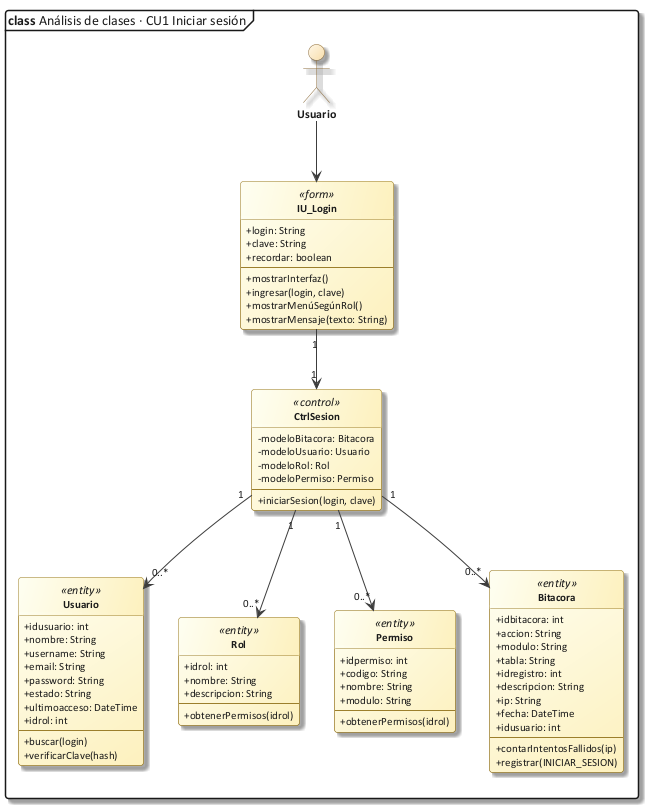

The diagram above was rendered by PlantUML. Its source (embedded in the PNG):
@startuml 28_clase_cu01
!include C:/Users/Sergio Estaca Paco/Desktop/HeadSalud/Docs/diagramas/estilo_ea.iuml
mainframe **class** Análisis de clases · CU1 Iniciar sesión
allowmixing
hide circle
skinparam classAttributeIconSize 0
actor "Usuario" as USR
class "IU_Login" as IU <<form>> {
  + login: String
  + clave: String
  + recordar: boolean
  --
  + mostrarInterfaz()
  + ingresar(login, clave)
  + mostrarMenúSegúnRol()
  + mostrarMensaje(texto: String)
}
class "CtrlSesion" as C <<control>> {
  - modeloBitacora: Bitacora
  - modeloUsuario: Usuario
  - modeloRol: Rol
  - modeloPermiso: Permiso
  --
  + iniciarSesion(login, clave)
}
class "Usuario" as U <<entity>> {
  + idusuario: int
  + nombre: String
  + username: String
  + email: String
  + password: String
  + estado: String
  + ultimoacceso: DateTime
  + idrol: int
  --
  + buscar(login)
  + verificarClave(hash)
}
class "Rol" as R <<entity>> {
  + idrol: int
  + nombre: String
  + descripcion: String
  --
  + obtenerPermisos(idrol)
}
class "Permiso" as R1 <<entity>> {
  + idpermiso: int
  + codigo: String
  + nombre: String
  + modulo: String
  --
  + obtenerPermisos(idrol)
}
class "Bitacora" as B <<entity>> {
  + idbitacora: int
  + accion: String
  + modulo: String
  + tabla: String
  + idregistro: int
  + descripcion: String
  + ip: String
  + fecha: DateTime
  + idusuario: int
  --
  + contarIntentosFallidos(ip)
  + registrar(INICIAR_SESION)
}
USR --> IU
IU "1" --> "1" C
C "1" --> "0..*" B
C "1" --> "0..*" U
C "1" --> "0..*" R
C "1" --> "0..*" R1
@enduml